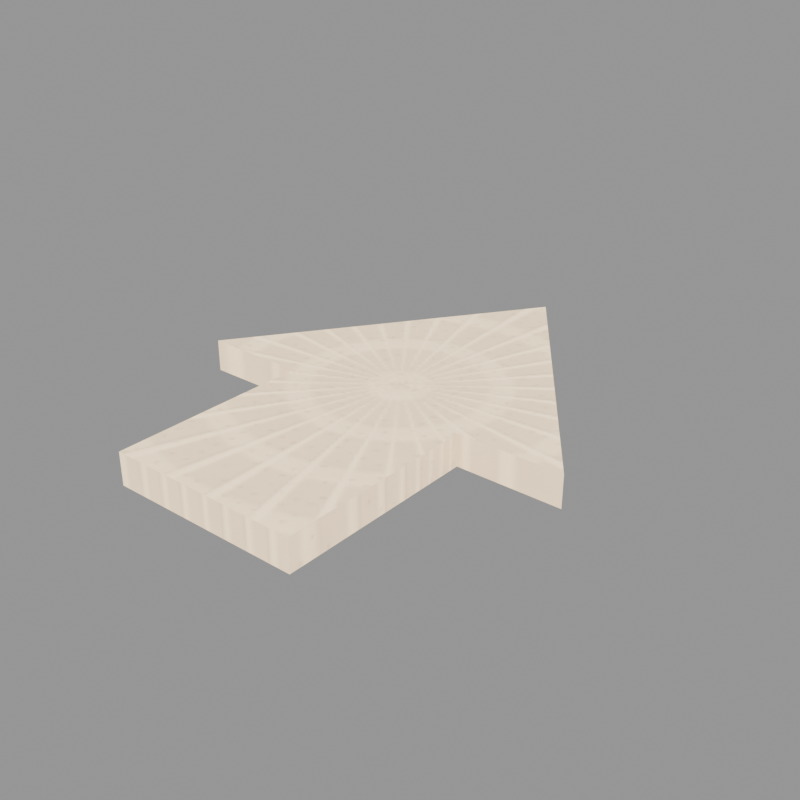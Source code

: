 # Source: marker_origin_arrow.blend  (saved by Blender 5.2.45; exported with 4.5.12 LTS)
import bpy
from mathutils import Matrix  # noqa: F401  (used for matrix-valued properties, if any)

bpy.ops.wm.read_factory_settings(use_empty=True)
scene = bpy.context.scene
scene.name = 'Scene'

# ---- images (referenced by path relative to the original .blend; pixels are not part of the script)
import os
ASSET_DIR = os.environ.get("B2B_ASSET_DIR", "")  # directory of the original .blend (textures are referenced by path, not embedded)
HERE = os.path.dirname(os.path.abspath(__file__))  # packed textures are extracted next to this script under _unpacked/

def load_image(name, relpath, width, height, colorspace="sRGB"):
    """Load a texture the original file referenced (path relative to the .blend, or extracted next to this script)."""
    p = next((c for c in (os.path.join(HERE, relpath), os.path.join(ASSET_DIR, relpath)) if relpath and os.path.exists(c)), "")
    if p:
        img = bpy.data.images.load(p, check_existing=True)
        img.name = name
    else:  # same state as the original file: an image datablock whose file is absent (Cycles renders it pink)
        img = bpy.data.images.new(name, width, height)
        img.source = "FILE"
        img.filepath = "//" + (relpath or name)
    img.colorspace_settings.name = colorspace
    return img
img_t_markeroriginarrow_albedo = load_image('T_MarkerOriginArrow_Albedo', '_unpacked/T_MarkerOriginArrow_Albedo.b3383082.png', 256, 256, 'sRGB')
img_t_markeroriginarrow_orm = load_image('T_MarkerOriginArrow_ORM', '_unpacked/T_MarkerOriginArrow_ORM.788af2e1.png', 256, 256, 'Non-Color')
img_t_markeroriginarrow_normal = load_image('T_MarkerOriginArrow_Normal', '_unpacked/T_MarkerOriginArrow_Normal.fc85c217.png', 256, 256, 'Non-Color')

# ---- materials (node trees are filled in below, after node groups)
mat_m_arrow = bpy.data.materials.new('M_Arrow')

# ---- material node trees
mat_m_arrow.use_nodes = True; mat_m_arrow.node_tree.nodes.clear()
_N = mat_m_arrow.node_tree.nodes; _L = mat_m_arrow.node_tree.links
n0 = _N.new('ShaderNodeOutputMaterial'); n0.name = 'Material Output'; n0.location = (0, 0)
n1 = _N.new('ShaderNodeBsdfPrincipled'); n1.name = 'Principled BSDF'; n1.location = (0, 0)
n1.inputs[10].default_value = 0.005
n1.inputs[27].default_value = (0.84, 0.66, 0.44, 1.0)
n1.inputs[28].default_value = 1.0
n2 = _N.new('ShaderNodeTexImage'); n2.name = 'Image Texture'; n2.location = (0, 0)
n2.image = img_t_markeroriginarrow_albedo
n3 = _N.new('ShaderNodeMix'); n3.name = 'Mix'; n3.location = (0, 0)
n3.data_type = 'RGBA'
n3.blend_type = 'MULTIPLY'
n3.inputs[0].default_value = 1.0
n3.inputs[7].default_value = (0.84, 0.66, 0.44, 1.0)
n4 = _N.new('ShaderNodeTexImage'); n4.name = 'Image Texture.001'; n4.location = (0, 0)
n4.image = img_t_markeroriginarrow_orm
n5 = _N.new('ShaderNodeSeparateColor'); n5.name = 'Separate Color'; n5.location = (0, 0)
n6 = _N.new('ShaderNodeTexImage'); n6.name = 'Image Texture.002'; n6.location = (0, 0)
n6.image = img_t_markeroriginarrow_normal
n7 = _N.new('ShaderNodeNormalMap'); n7.name = 'Normal Map'; n7.location = (0, 0)
n7.width = 160
_L.new(n1.outputs[0], n0.inputs[0])
_L.new(n2.outputs[0], n3.inputs[6])
_L.new(n3.outputs[2], n1.inputs[0])
_L.new(n4.outputs[0], n5.inputs[0])
_L.new(n5.outputs[1], n1.inputs[2])
_L.new(n5.outputs[2], n1.inputs[1])
_L.new(n6.outputs[0], n7.inputs[1])
_L.new(n7.outputs[0], n1.inputs[5])
n0.is_active_output = True

# ---- meshes
me_markeroriginarrow_mesh = bpy.data.meshes.new('MarkerOriginArrow_mesh')
me_markeroriginarrow_mesh.from_pydata([(0.0, 0.6, 0.04), (0.5, -0.1, 0.04), (0.24, -0.1, 0.04), (0.24, -0.6, 0.04), (-0.24, -0.6, 0.04), (-0.24, -0.1, 0.04), (-0.5, -0.1, 0.04), (0.0, 0.6, -0.04), (0.5, -0.1, -0.04), (0.24, -0.1, -0.04), (0.24, -0.6, -0.04), (-0.24, -0.6, -0.04), (-0.24, -0.1, -0.04), (-0.5, -0.1, -0.04)], [], [(0, 6, 5, 4, 3, 2, 1), (13, 7, 8, 9, 10, 11, 12), (0, 1, 8, 7), (1, 2, 9, 8), (2, 3, 10, 9), (3, 4, 11, 10), (4, 5, 12, 11), (5, 6, 13, 12), (6, 0, 7, 13)])
_uv = me_markeroriginarrow_mesh.uv_layers.new(name='UVMap')
_uv.uv.foreach_set('vector', [0.9981, 0.4603, 0.8403, 0.9207, 0.7548, 0.801, 0.5246, 0.9654, 0.3667, 0.7444, 0.5969, 0.58, 0.5114, 0.4603, 0.5072, 0.1466, 0.5072, 0.6333, 0.04683, 0.4755, 0.1665, 0.39, 0.002103, 0.1598, 0.2231, 0.001949, 0.3875, 0.2321, 0.5119, 0.3992, 0.5119, 0.003198, 0.5571, 0.003198, 0.5571, 0.3992, 0.001921, 0.3775, 0.001921, 0.2304, 0.04718, 0.2304, 0.04718, 0.3775, 0.6135, 0.2849, 0.6135, 0.002025, 0.6587, 0.002025, 0.6587, 0.2849, 0.274, 0.6587, 0.002452, 0.6587, 0.002452, 0.6135, 0.274, 0.6135, 0.2849, 0.6079, 0.002025, 0.6079, 0.002025, 0.5627, 0.2849, 0.5627, 0.1506, 0.04718, 0.003521, 0.04718, 0.003521, 0.001921, 0.1506, 0.001921, 0.5627, 0.3992, 0.5627, 0.003198, 0.6079, 0.003198, 0.6079, 0.3992])
me_markeroriginarrow_mesh.materials.append(mat_m_arrow)
me_markeroriginarrow_mesh.update()

# ---- objects
ob_markeroriginarrow = bpy.data.objects.new('MarkerOriginArrow', me_markeroriginarrow_mesh)

# ---- transforms, parenting, visibility, modifiers, constraints
ob_markeroriginarrow.location = (0.0, 0.0, 0.0)

# ---- collection membership
scene.collection.objects.link(ob_markeroriginarrow)

# ---- scene / render settings (as saved in the file)
scene.frame_start = 1; scene.frame_end = 250; scene.frame_set(1)
scene.render.engine = 'CYCLES'
scene.render.resolution_x = 640
scene.render.resolution_y = 640
scene.render.bake_bias = 0.0
scene.render.bake_samples = 0
scene.render.compositor_device = 'GPU'
scene.cycles.samples = 8
scene.eevee.use_volume_custom_range = False
scene.eevee.fast_gi_thickness_near = 0.1
scene.eevee.fast_gi_thickness_far = 0.0
scene.eevee.ray_tracing_options.screen_trace_thickness = 0.1
scene.view_settings.look = 'AgX - Medium High Contrast'
bpy.context.view_layer.update()

# ---- added for rendering (the .blend has no active camera and no usable light): camera, sun + grey world if the file has none
cam_auto = bpy.data.cameras.new('AutoCamera')
cam_auto.lens = 50.0
cam_auto.sensor_width = 36.0
cam_auto.clip_end = 1000.0
ob_auto_camera = bpy.data.objects.new('AutoCamera', cam_auto)
scene.collection.objects.link(ob_auto_camera)
ob_auto_camera.location = (1.44714, -1.73657, 1.15771)
ob_auto_camera.rotation_euler = (1.09748, -7.21219e-08, 0.694738)
scene.camera = ob_auto_camera
light_auto_sun = bpy.data.lights.new('AutoSun', 'SUN')
light_auto_sun.energy = 3.0
light_auto_sun.angle = 0.0523599
ob_auto_sun = bpy.data.objects.new('AutoSun', light_auto_sun)
scene.collection.objects.link(ob_auto_sun)
ob_auto_sun.rotation_euler = (0.872665, 0.174533, 0.523599)
if scene.world is None:
    world_auto = bpy.data.worlds.new('AutoWorld')
    world_auto.color = (0.3, 0.3, 0.3)
    scene.world = world_auto
bpy.context.view_layer.update()
